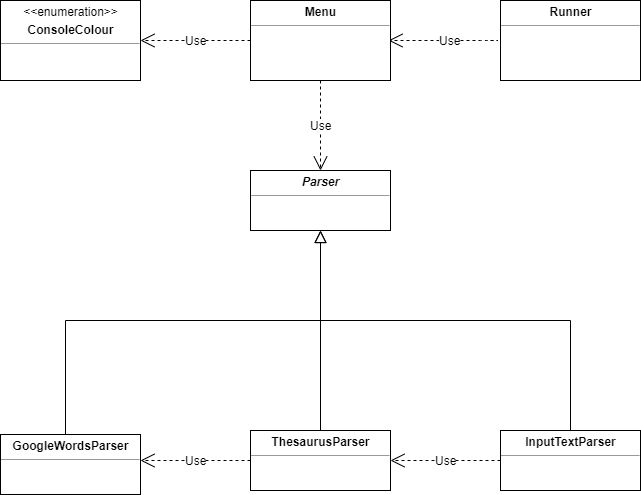

The diagram above was exported from draw.io. Its source (the exported page's mxGraphModel, read from the mxfile embedded in the PNG):
<mxGraphModel dx="868" dy="433" grid="1" gridSize="10" guides="1" tooltips="1" connect="1" arrows="1" fold="1" page="1" pageScale="1" pageWidth="827" pageHeight="1169" background="none" math="0" shadow="0">
  <root>
    <mxCell id="WIyWlLk6GJQsqaUBKTNV-0" />
    <mxCell id="WIyWlLk6GJQsqaUBKTNV-1" parent="WIyWlLk6GJQsqaUBKTNV-0" />
    <mxCell id="zkfFHV4jXpPFQw0GAbJ--12" value="" style="endArrow=block;endSize=10;endFill=0;shadow=0;strokeWidth=1;rounded=0;edgeStyle=elbowEdgeStyle;elbow=vertical;exitX=0.5;exitY=0;exitDx=0;exitDy=0;" parent="WIyWlLk6GJQsqaUBKTNV-1" edge="1">
      <mxGeometry width="160" relative="1" as="geometry">
        <mxPoint x="185" y="554" as="sourcePoint" />
        <mxPoint x="440" y="350" as="targetPoint" />
        <Array as="points">
          <mxPoint x="430" y="440" />
          <mxPoint x="350" y="520" />
          <mxPoint x="430" y="440" />
          <mxPoint x="65" y="520" />
          <mxPoint x="65" y="480" />
          <mxPoint x="75" y="360" />
        </Array>
      </mxGeometry>
    </mxCell>
    <mxCell id="zkfFHV4jXpPFQw0GAbJ--16" value="" style="endArrow=block;endSize=10;endFill=0;shadow=0;strokeWidth=1;rounded=0;edgeStyle=elbowEdgeStyle;elbow=vertical;" parent="WIyWlLk6GJQsqaUBKTNV-1" edge="1">
      <mxGeometry width="160" relative="1" as="geometry">
        <mxPoint x="440" y="550" as="sourcePoint" />
        <mxPoint x="440" y="350" as="targetPoint" />
        <Array as="points">
          <mxPoint x="440" y="370" />
          <mxPoint x="310" y="440" />
        </Array>
      </mxGeometry>
    </mxCell>
    <mxCell id="-lRcEYgmnutfh5D61aUW-5" value="" style="endArrow=none;html=1;exitX=0.5;exitY=0;exitDx=0;exitDy=0;" edge="1" parent="WIyWlLk6GJQsqaUBKTNV-1">
      <mxGeometry width="50" height="50" relative="1" as="geometry">
        <mxPoint x="690" y="550" as="sourcePoint" />
        <mxPoint x="690" y="440" as="targetPoint" />
        <Array as="points" />
      </mxGeometry>
    </mxCell>
    <mxCell id="-lRcEYgmnutfh5D61aUW-7" value="" style="endArrow=none;html=1;" edge="1" parent="WIyWlLk6GJQsqaUBKTNV-1">
      <mxGeometry width="50" height="50" relative="1" as="geometry">
        <mxPoint x="690" y="440" as="sourcePoint" />
        <mxPoint x="440" y="440" as="targetPoint" />
      </mxGeometry>
    </mxCell>
    <mxCell id="-lRcEYgmnutfh5D61aUW-19" value="Use" style="endArrow=open;endSize=12;dashed=1;html=1;entryX=0.5;entryY=0;entryDx=0;entryDy=0;" edge="1" parent="WIyWlLk6GJQsqaUBKTNV-1" target="-lRcEYgmnutfh5D61aUW-26">
      <mxGeometry width="160" relative="1" as="geometry">
        <mxPoint x="440" y="200" as="sourcePoint" />
        <mxPoint x="440" y="280" as="targetPoint" />
        <Array as="points">
          <mxPoint x="440" y="240" />
        </Array>
      </mxGeometry>
    </mxCell>
    <mxCell id="-lRcEYgmnutfh5D61aUW-20" value="Use" style="endArrow=open;endSize=12;dashed=1;html=1;" edge="1" parent="WIyWlLk6GJQsqaUBKTNV-1">
      <mxGeometry width="160" relative="1" as="geometry">
        <mxPoint x="610" y="160" as="sourcePoint" />
        <mxPoint x="508" y="160" as="targetPoint" />
        <Array as="points">
          <mxPoint x="620" y="160" />
          <mxPoint x="610" y="160" />
        </Array>
      </mxGeometry>
    </mxCell>
    <mxCell id="-lRcEYgmnutfh5D61aUW-21" value="&lt;p style=&quot;margin: 0px ; margin-top: 4px ; text-align: center&quot;&gt;&lt;b&gt;InputTextParser&lt;/b&gt;&lt;/p&gt;&lt;hr size=&quot;1&quot;&gt;&lt;div style=&quot;height: 2px&quot;&gt;&lt;/div&gt;" style="verticalAlign=top;align=left;overflow=fill;fontSize=12;fontFamily=Helvetica;html=1;" vertex="1" parent="WIyWlLk6GJQsqaUBKTNV-1">
      <mxGeometry x="620" y="550" width="140" height="60" as="geometry" />
    </mxCell>
    <mxCell id="-lRcEYgmnutfh5D61aUW-22" value="&lt;p style=&quot;margin: 0px ; margin-top: 4px ; text-align: center&quot;&gt;&lt;b&gt;ThesaurusParser&lt;/b&gt;&lt;/p&gt;&lt;hr size=&quot;1&quot;&gt;&lt;div style=&quot;height: 2px&quot;&gt;&lt;/div&gt;" style="verticalAlign=top;align=left;overflow=fill;fontSize=12;fontFamily=Helvetica;html=1;" vertex="1" parent="WIyWlLk6GJQsqaUBKTNV-1">
      <mxGeometry x="370" y="550" width="140" height="60" as="geometry" />
    </mxCell>
    <mxCell id="-lRcEYgmnutfh5D61aUW-24" value="&lt;p style=&quot;margin: 0px ; margin-top: 4px ; text-align: center&quot;&gt;&lt;b&gt;GoogleWordsParser&lt;/b&gt;&lt;/p&gt;&lt;hr size=&quot;1&quot;&gt;&lt;div style=&quot;height: 2px&quot;&gt;&lt;/div&gt;" style="verticalAlign=top;align=left;overflow=fill;fontSize=12;fontFamily=Helvetica;html=1;" vertex="1" parent="WIyWlLk6GJQsqaUBKTNV-1">
      <mxGeometry x="120" y="554" width="140" height="60" as="geometry" />
    </mxCell>
    <mxCell id="-lRcEYgmnutfh5D61aUW-25" value="&lt;p style=&quot;margin: 0px ; margin-top: 4px ; text-align: center&quot;&gt;&lt;b&gt;Runner&lt;/b&gt;&lt;/p&gt;&lt;hr size=&quot;1&quot;&gt;&lt;div style=&quot;height: 2px&quot;&gt;&lt;/div&gt;" style="verticalAlign=top;align=left;overflow=fill;fontSize=12;fontFamily=Helvetica;html=1;" vertex="1" parent="WIyWlLk6GJQsqaUBKTNV-1">
      <mxGeometry x="620" y="120" width="140" height="80" as="geometry" />
    </mxCell>
    <mxCell id="-lRcEYgmnutfh5D61aUW-26" value="&lt;p style=&quot;margin: 0px ; margin-top: 4px ; text-align: center&quot;&gt;&lt;b&gt;&lt;i&gt;Parser&lt;/i&gt;&lt;/b&gt;&lt;/p&gt;&lt;hr size=&quot;1&quot;&gt;&lt;div style=&quot;height: 2px&quot;&gt;&lt;/div&gt;" style="verticalAlign=top;align=left;overflow=fill;fontSize=12;fontFamily=Helvetica;html=1;" vertex="1" parent="WIyWlLk6GJQsqaUBKTNV-1">
      <mxGeometry x="370" y="290" width="140" height="60" as="geometry" />
    </mxCell>
    <mxCell id="-lRcEYgmnutfh5D61aUW-29" value="&lt;p style=&quot;margin: 0px ; margin-top: 4px ; text-align: center&quot;&gt;&amp;lt;&amp;lt;enumeration&amp;gt;&amp;gt;&lt;/p&gt;&lt;p style=&quot;margin: 0px ; margin-top: 4px ; text-align: center&quot;&gt;&lt;b&gt;ConsoleColour&lt;/b&gt;&lt;br&gt;&lt;/p&gt;&lt;hr size=&quot;1&quot;&gt;&lt;div style=&quot;height: 2px&quot;&gt;&lt;/div&gt;" style="verticalAlign=top;align=left;overflow=fill;fontSize=12;fontFamily=Helvetica;html=1;" vertex="1" parent="WIyWlLk6GJQsqaUBKTNV-1">
      <mxGeometry x="120" y="120" width="140" height="80" as="geometry" />
    </mxCell>
    <mxCell id="-lRcEYgmnutfh5D61aUW-30" value="&lt;p style=&quot;margin: 0px ; margin-top: 4px ; text-align: center&quot;&gt;&lt;b&gt;Menu&lt;/b&gt;&lt;/p&gt;&lt;hr size=&quot;1&quot;&gt;&lt;div style=&quot;height: 2px&quot;&gt;&lt;/div&gt;" style="verticalAlign=top;align=left;overflow=fill;fontSize=12;fontFamily=Helvetica;html=1;" vertex="1" parent="WIyWlLk6GJQsqaUBKTNV-1">
      <mxGeometry x="370" y="120" width="140" height="80" as="geometry" />
    </mxCell>
    <mxCell id="-lRcEYgmnutfh5D61aUW-31" value="Use" style="endArrow=open;endSize=12;dashed=1;html=1;exitX=0;exitY=0.5;exitDx=0;exitDy=0;" edge="1" parent="WIyWlLk6GJQsqaUBKTNV-1" source="-lRcEYgmnutfh5D61aUW-30" target="-lRcEYgmnutfh5D61aUW-29">
      <mxGeometry width="160" relative="1" as="geometry">
        <mxPoint x="300" y="210" as="sourcePoint" />
        <mxPoint x="200" y="290" as="targetPoint" />
        <Array as="points">
          <mxPoint x="370" y="160" />
        </Array>
      </mxGeometry>
    </mxCell>
    <mxCell id="-lRcEYgmnutfh5D61aUW-32" value="Use" style="endArrow=open;endSize=12;dashed=1;html=1;exitX=0;exitY=0.5;exitDx=0;exitDy=0;" edge="1" parent="WIyWlLk6GJQsqaUBKTNV-1" source="-lRcEYgmnutfh5D61aUW-22">
      <mxGeometry width="160" relative="1" as="geometry">
        <mxPoint x="120" y="640" as="sourcePoint" />
        <mxPoint x="260" y="580" as="targetPoint" />
      </mxGeometry>
    </mxCell>
    <mxCell id="-lRcEYgmnutfh5D61aUW-33" value="Use" style="endArrow=open;endSize=12;dashed=1;html=1;exitX=0;exitY=0.5;exitDx=0;exitDy=0;entryX=1;entryY=0.5;entryDx=0;entryDy=0;" edge="1" parent="WIyWlLk6GJQsqaUBKTNV-1" source="-lRcEYgmnutfh5D61aUW-21" target="-lRcEYgmnutfh5D61aUW-22">
      <mxGeometry width="160" relative="1" as="geometry">
        <mxPoint x="120" y="640" as="sourcePoint" />
        <mxPoint x="280" y="640" as="targetPoint" />
      </mxGeometry>
    </mxCell>
  </root>
</mxGraphModel>